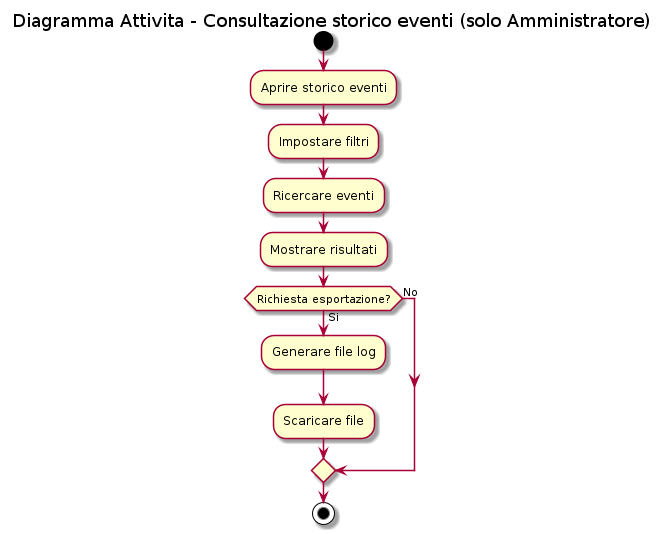

The diagram above was rendered by PlantUML. Its source (embedded in the PNG):
@startuml
  title Diagramma Attivita - Consultazione storico eventi (solo Amministratore)

  start
    :Aprire storico eventi;
    :Impostare filtri;
    :Ricercare eventi;
    :Mostrare risultati;
  if (Richiesta esportazione?) then (Si)
    :Generare file log;
    :Scaricare file;
  else (No)
  endif
  stop
@enduml